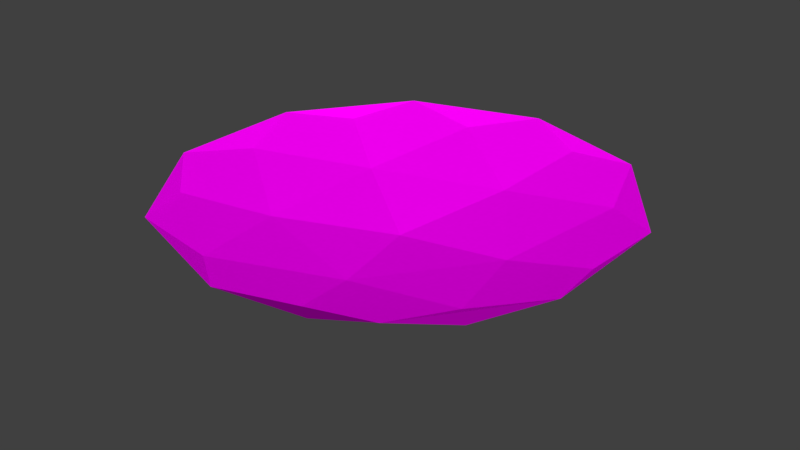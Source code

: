 # Source: tabak.blend  (saved by Blender 2.77.0; exported with 4.5.12 LTS)
import bpy
from mathutils import Matrix  # noqa: F401  (used for matrix-valued properties, if any)

bpy.ops.wm.read_factory_settings(use_empty=True)
scene = bpy.context.scene
scene.name = 'Scene'

# ---- collections
col_collection_1 = bpy.data.collections.new('Collection 1'); scene.collection.children.link(col_collection_1)

# ---- images (referenced by path relative to the original .blend; pixels are not part of the script)
import os
ASSET_DIR = os.environ.get("B2B_ASSET_DIR", "")  # directory of the original .blend (textures are referenced by path, not embedded)
HERE = os.path.dirname(os.path.abspath(__file__))  # packed textures are extracted next to this script under _unpacked/

def load_image(name, relpath, width, height, colorspace="sRGB"):
    """Load a texture the original file referenced (path relative to the .blend, or extracted next to this script)."""
    p = next((c for c in (os.path.join(HERE, relpath), os.path.join(ASSET_DIR, relpath)) if relpath and os.path.exists(c)), "")
    if p:
        img = bpy.data.images.load(p, check_existing=True)
        img.name = name
    else:  # same state as the original file: an image datablock whose file is absent (Cycles renders it pink)
        img = bpy.data.images.new(name, width, height)
        img.source = "FILE"
        img.filepath = "//" + (relpath or name)
    img.colorspace_settings.name = colorspace
    return img
img_colorpalette_jpg_001 = load_image('colorPalette.jpg.001', 'colorPalette.jpg', 1024, 1024, 'sRGB')

# ---- materials (node trees are filled in below, after node groups)
mat_material = bpy.data.materials.new('Material')
mat_material.alpha_threshold = 0.0
mat_material.roughness = 0.5
mat_material.line_color = (0.0, 0.0, 0.0, 1.0)

# ---- material node trees
mat_material.use_nodes = True; mat_material.node_tree.nodes.clear()
_N = mat_material.node_tree.nodes; _L = mat_material.node_tree.links
n0 = _N.new('ShaderNodeOutputMaterial'); n0.name = 'Material Output'; n0.location = (300, 300)
n1 = _N.new('ShaderNodeBsdfDiffuse'); n1.name = 'Diffuse BSDF'; n1.location = (10, 300)
n2 = _N.new('ShaderNodeTexCoord'); n2.name = 'Texture Coordinate'; n2.location = (-183, 230)
n3 = _N.new('ShaderNodeTexImage'); n3.name = 'Image Texture'; n3.location = (228, 132)
n3.width = 140
n3.image = img_colorpalette_jpg_001
_L.new(n1.outputs[0], n0.inputs[0])
_L.new(n2.outputs[2], n3.inputs[0])
_L.new(n3.outputs[0], n1.inputs[0])
n0.is_active_output = True

# ---- world
world_world = bpy.data.worlds.new('World'); scene.world = world_world
world_world.color = (0.05088, 0.05088, 0.05088)
world_world.use_sun_shadow = False
world_world.sun_shadow_jitter_overblur = 0.0
world_world.cycles.sampling_method = 'MANUAL'

# ---- meshes
me_cube = bpy.data.meshes.new('Cube')
me_cube.from_pydata([(-0.7236, -0.5257, -0.06863), (0.2764, -0.8506, -0.06863), (0.7236, 0.5257, -0.1189), (-0.2764, 0.8506, -0.1189), (-0.8944, 0.0, -0.1189), (-0.2764, -0.8506, -0.1189), (0.7236, -0.5257, -0.1189), (0.0, 0.0, -0.3457), (-0.7236, 0.5257, -0.06863), (0.2764, 0.8506, -0.06863), (0.8944, 0.0, -0.06863), (0.0, 0.0, -0.2339), (0.9511, 0.309, -0.02798), (0.9511, -0.309, -0.02798), (0.2629, 0.809, -0.1401), (-0.6882, 0.5, -0.1401), (-0.1625, 0.5, -0.2589), (-0.6882, -0.5, -0.1401), (-0.5257, 0.0, -0.2589), (0.4253, 0.309, -0.2589), (0.8506, 0.0, -0.1401), (0.2629, -0.809, -0.1401), (0.4253, -0.309, -0.2589), (-0.1625, -0.5, -0.2589), (0.0, -1.0, -0.02798), (0.5878, -0.809, -0.02798), (-0.9511, -0.309, -0.02798), (-0.5878, -0.809, -0.02798), (-0.5878, 0.809, -0.02798), (-0.9511, 0.309, -0.02798), (0.5878, 0.809, -0.02798), (0.0, 1.0, -0.02798), (0.6882, -0.5, -0.08122), (-0.2629, -0.809, -0.08122), (-0.8506, 0.0, -0.08122), (-0.2629, 0.809, -0.08122), (0.6882, 0.5, -0.08122), (0.1625, -0.5, -0.1642), (0.5257, 0.0, -0.1642), (-0.4253, -0.309, -0.1642), (-0.4253, 0.309, -0.1642), (0.1625, 0.5, -0.1642)], [], [(6, 20, 13), (7, 16, 19), (7, 18, 16), (7, 23, 18), (6, 22, 20), (7, 22, 23), (5, 21, 24), (4, 17, 26), (3, 15, 28), (2, 14, 30), (6, 13, 25), (5, 24, 27), (4, 26, 29), (3, 28, 31), (2, 30, 12), (1, 32, 37), (0, 33, 39), (8, 34, 40), (9, 35, 41), (10, 36, 38), (38, 41, 11), (38, 36, 41), (36, 9, 41), (41, 40, 11), (41, 35, 40), (35, 8, 40), (40, 39, 11), (40, 34, 39), (34, 0, 39), (39, 37, 11), (39, 33, 37), (33, 1, 37), (37, 38, 11), (37, 32, 38), (32, 10, 38), (12, 36, 10), (12, 30, 36), (30, 9, 36), (31, 35, 9), (31, 28, 35), (28, 8, 35), (29, 34, 8), (29, 26, 34), (26, 0, 34), (27, 33, 0), (27, 24, 33), (24, 1, 33), (25, 32, 1), (25, 13, 32), (13, 10, 32), (30, 31, 9), (30, 14, 31), (14, 3, 31), (28, 29, 8), (28, 15, 29), (15, 4, 29), (26, 27, 0), (26, 17, 27), (17, 5, 27), (24, 25, 1), (24, 21, 25), (21, 6, 25), (23, 21, 5), (23, 22, 21), (22, 6, 21), (20, 19, 2), (20, 22, 19), (22, 7, 19), (18, 17, 4), (18, 23, 17), (23, 5, 17), (16, 15, 3), (16, 18, 15), (18, 4, 15), (19, 14, 2), (19, 16, 14), (16, 3, 14), (13, 12, 10), (13, 20, 12), (20, 2, 12)])
_uv = me_cube.uv_layers.new(name='UVMap')
_uv.uv.foreach_set('vector', [0.04519, 0.02433, 0.04437, 0.01816, 0.04541, 0.02052, 0.04163, 0.02433, 0.0399, 0.02052, 0.04227, 0.01816, 0.04163, 0.02433, 0.0399, 0.02815, 0.0399, 0.02052, 0.04163, 0.02433, 0.04227, 0.03051, 0.0399, 0.02815, 0.04519, 0.02433, 0.04373, 0.02433, 0.04437, 0.01816, 0.04163, 0.02433, 0.04373, 0.02433, 0.04227, 0.03051, 0.04271, 0.03483, 0.04437, 0.03051, 0.04395, 0.03432, 0.03868, 0.03082, 0.04054, 0.03432, 0.03922, 0.03432, 0.03868, 0.01784, 0.03817, 0.02433, 0.03776, 0.02052, 0.04271, 0.01383, 0.04054, 0.01434, 0.04159, 0.01199, 0.04519, 0.02433, 0.04541, 0.02052, 0.04541, 0.02815, 0.04271, 0.03483, 0.04395, 0.03432, 0.04159, 0.03668, 0.03868, 0.03082, 0.03922, 0.03432, 0.03776, 0.02815, 0.03868, 0.01784, 0.03776, 0.02052, 0.03922, 0.01434, 0.04271, 0.01383, 0.04159, 0.01199, 0.04395, 0.01435, 0.03281, 0.01383, 0.03498, 0.01435, 0.03327, 0.01816, 0.03032, 0.02433, 0.03115, 0.01816, 0.03181, 0.02433, 0.03281, 0.03483, 0.03115, 0.03051, 0.03327, 0.03051, 0.03684, 0.03082, 0.03498, 0.03432, 0.03564, 0.02815, 0.03684, 0.01784, 0.03735, 0.02433, 0.03564, 0.02052, 0.03564, 0.02052, 0.03564, 0.02815, 0.03392, 0.02433, 0.03564, 0.02052, 0.03735, 0.02433, 0.03564, 0.02815, 0.03735, 0.02433, 0.03684, 0.03082, 0.03564, 0.02815, 0.03564, 0.02815, 0.03327, 0.03051, 0.03392, 0.02433, 0.03564, 0.02815, 0.03498, 0.03432, 0.03327, 0.03051, 0.03498, 0.03432, 0.03281, 0.03483, 0.03327, 0.03051, 0.03327, 0.03051, 0.03181, 0.02433, 0.03392, 0.02433, 0.03327, 0.03051, 0.03115, 0.03051, 0.03181, 0.02433, 0.03115, 0.03051, 0.03032, 0.02433, 0.03181, 0.02433, 0.03181, 0.02433, 0.03327, 0.01816, 0.03392, 0.02433, 0.03181, 0.02433, 0.03115, 0.01816, 0.03327, 0.01816, 0.03115, 0.01816, 0.03281, 0.01383, 0.03327, 0.01816, 0.03327, 0.01816, 0.03564, 0.02052, 0.03392, 0.02433, 0.03327, 0.01816, 0.03498, 0.01435, 0.03564, 0.02052, 0.03498, 0.01435, 0.03684, 0.01784, 0.03564, 0.02052, 0.03776, 0.02052, 0.03735, 0.02433, 0.03684, 0.01784, 0.03776, 0.02052, 0.03776, 0.02815, 0.03735, 0.02433, 0.03776, 0.02815, 0.03684, 0.03082, 0.03735, 0.02433, 0.03629, 0.03432, 0.03498, 0.03432, 0.03684, 0.03082, 0.03629, 0.03432, 0.03392, 0.03668, 0.03498, 0.03432, 0.03392, 0.03668, 0.03281, 0.03483, 0.03498, 0.03432, 0.03156, 0.03432, 0.03115, 0.03051, 0.03281, 0.03483, 0.03156, 0.03432, 0.03009, 0.02815, 0.03115, 0.03051, 0.03009, 0.02815, 0.03032, 0.02433, 0.03115, 0.03051, 0.03009, 0.02052, 0.03115, 0.01816, 0.03032, 0.02433, 0.03009, 0.02052, 0.03156, 0.01434, 0.03115, 0.01816, 0.03156, 0.01434, 0.03281, 0.01383, 0.03115, 0.01816, 0.03392, 0.01199, 0.03498, 0.01435, 0.03281, 0.01383, 0.03392, 0.01199, 0.03629, 0.01435, 0.03498, 0.01435, 0.03629, 0.01435, 0.03684, 0.01784, 0.03498, 0.01435, 0.03776, 0.02815, 0.03629, 0.03432, 0.03684, 0.03082, 0.04159, 0.01199, 0.04054, 0.01434, 0.03922, 0.01434, 0.04054, 0.01434, 0.03868, 0.01784, 0.03922, 0.01434, 0.03392, 0.03668, 0.03156, 0.03432, 0.03281, 0.03483, 0.03776, 0.02052, 0.03817, 0.02433, 0.03776, 0.02815, 0.03817, 0.02433, 0.03868, 0.03082, 0.03776, 0.02815, 0.03009, 0.02815, 0.03009, 0.02052, 0.03032, 0.02433, 0.03922, 0.03432, 0.04054, 0.03432, 0.04159, 0.03668, 0.04054, 0.03432, 0.04271, 0.03483, 0.04159, 0.03668, 0.03156, 0.01434, 0.03392, 0.01199, 0.03281, 0.01383, 0.04395, 0.03432, 0.04437, 0.03051, 0.04541, 0.02815, 0.04437, 0.03051, 0.04519, 0.02433, 0.04541, 0.02815, 0.04227, 0.03051, 0.04437, 0.03051, 0.04271, 0.03483, 0.04227, 0.03051, 0.04373, 0.02433, 0.04437, 0.03051, 0.04373, 0.02433, 0.04519, 0.02433, 0.04437, 0.03051, 0.04437, 0.01816, 0.04227, 0.01816, 0.04271, 0.01383, 0.04437, 0.01816, 0.04373, 0.02433, 0.04227, 0.01816, 0.04373, 0.02433, 0.04163, 0.02433, 0.04227, 0.01816, 0.0399, 0.02815, 0.04054, 0.03432, 0.03868, 0.03082, 0.0399, 0.02815, 0.04227, 0.03051, 0.04054, 0.03432, 0.04227, 0.03051, 0.04271, 0.03483, 0.04054, 0.03432, 0.0399, 0.02052, 0.03817, 0.02433, 0.03868, 0.01784, 0.0399, 0.02052, 0.0399, 0.02815, 0.03817, 0.02433, 0.0399, 0.02815, 0.03868, 0.03082, 0.03817, 0.02433, 0.04227, 0.01816, 0.04054, 0.01434, 0.04271, 0.01383, 0.04227, 0.01816, 0.0399, 0.02052, 0.04054, 0.01434, 0.0399, 0.02052, 0.03868, 0.01784, 0.04054, 0.01434, 0.03629, 0.01435, 0.03776, 0.02052, 0.03684, 0.01784, 0.04541, 0.02052, 0.04437, 0.01816, 0.04395, 0.01435, 0.04437, 0.01816, 0.04271, 0.01383, 0.04395, 0.01435])
me_cube.materials.append(mat_material)
me_cube.use_remesh_preserve_volume = False
me_cube.use_remesh_preserve_attributes = False
me_cube.use_mirror_vertex_groups = False
me_cube.update()

# ---- objects
ob_cube = bpy.data.objects.new('Cube', me_cube)

# ---- transforms, parenting, visibility, modifiers, constraints
ob_cube.location = (0.0, 0.0, 0.0)
ob_cube.lock_rotations_4d = False
ob_cube.empty_display_type = 'ARROWS'
ob_cube.lineart.crease_threshold = 0.0

# ---- collection membership
col_collection_1.objects.link(ob_cube)

# ---- scene / render settings (as saved in the file)
scene.frame_start = 1; scene.frame_end = 250; scene.frame_set(1)
scene.render.engine = 'CYCLES'
scene.render.resolution_percentage = 50
scene.render.dither_intensity = 0.0
scene.cycles.use_denoising = False
scene.cycles.samples = 128
scene.cycles.sampling_pattern = 'TABULATED_SOBOL'
scene.cycles.light_sampling_threshold = 0.0
scene.cycles.use_adaptive_sampling = False
scene.cycles.use_light_tree = False
scene.cycles.blur_glossy = 0.0
scene.cycles.sample_clamp_indirect = 0.0
scene.view_settings.view_transform = 'Standard'
bpy.context.view_layer.update()

# ---- added for rendering (the .blend has no active camera and no usable light): camera, sun
cam_auto = bpy.data.cameras.new('AutoCamera')
cam_auto.lens = 50.0
cam_auto.sensor_width = 36.0
cam_auto.clip_end = 1000.0
ob_auto_camera = bpy.data.objects.new('AutoCamera', cam_auto)
scene.collection.objects.link(ob_auto_camera)
ob_auto_camera.location = (2.57055, -3.08466, 1.86962)
ob_auto_camera.rotation_euler = (1.09748, -7.21219e-08, 0.694738)
scene.camera = ob_auto_camera
light_auto_sun = bpy.data.lights.new('AutoSun', 'SUN')
light_auto_sun.energy = 3.0
light_auto_sun.angle = 0.0523599
ob_auto_sun = bpy.data.objects.new('AutoSun', light_auto_sun)
scene.collection.objects.link(ob_auto_sun)
ob_auto_sun.rotation_euler = (0.872665, 0.174533, 0.523599)
bpy.context.view_layer.update()
